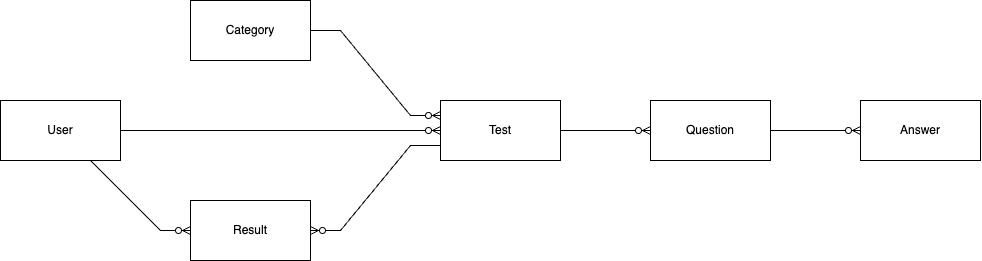

The diagram above was exported from draw.io. Its source (the exported page's mxGraphModel, read from the mxfile embedded in the PNG):
<mxGraphModel dx="2135" dy="894" grid="1" gridSize="10" guides="1" tooltips="1" connect="1" arrows="1" fold="1" page="1" pageScale="1" pageWidth="827" pageHeight="1169" math="0" shadow="0">
  <root>
    <mxCell id="0" />
    <mxCell id="1" parent="0" />
    <mxCell id="QiOkxxoh1Yx-OqqRL4jp-1" value="Answer" style="rounded=0;whiteSpace=wrap;html=1;" vertex="1" parent="1">
      <mxGeometry x="1100" y="380" width="120" height="60" as="geometry" />
    </mxCell>
    <mxCell id="QiOkxxoh1Yx-OqqRL4jp-2" value="Category" style="rounded=0;whiteSpace=wrap;html=1;" vertex="1" parent="1">
      <mxGeometry x="430" y="280" width="120" height="60" as="geometry" />
    </mxCell>
    <mxCell id="QiOkxxoh1Yx-OqqRL4jp-4" value="Question" style="rounded=0;whiteSpace=wrap;html=1;" vertex="1" parent="1">
      <mxGeometry x="890" y="380" width="120" height="60" as="geometry" />
    </mxCell>
    <mxCell id="QiOkxxoh1Yx-OqqRL4jp-5" value="Result" style="rounded=0;whiteSpace=wrap;html=1;" vertex="1" parent="1">
      <mxGeometry x="430" y="480" width="120" height="60" as="geometry" />
    </mxCell>
    <mxCell id="QiOkxxoh1Yx-OqqRL4jp-6" value="Test" style="rounded=0;whiteSpace=wrap;html=1;" vertex="1" parent="1">
      <mxGeometry x="680" y="380" width="120" height="60" as="geometry" />
    </mxCell>
    <mxCell id="QiOkxxoh1Yx-OqqRL4jp-7" value="User" style="rounded=0;whiteSpace=wrap;html=1;" vertex="1" parent="1">
      <mxGeometry x="240" y="380" width="120" height="60" as="geometry" />
    </mxCell>
    <mxCell id="QiOkxxoh1Yx-OqqRL4jp-9" value="" style="edgeStyle=entityRelationEdgeStyle;fontSize=12;html=1;endArrow=ERzeroToMany;endFill=1;rounded=0;exitX=1;exitY=0.5;exitDx=0;exitDy=0;entryX=0;entryY=0.5;entryDx=0;entryDy=0;" edge="1" parent="1" source="QiOkxxoh1Yx-OqqRL4jp-4" target="QiOkxxoh1Yx-OqqRL4jp-1">
      <mxGeometry width="100" height="100" relative="1" as="geometry">
        <mxPoint x="700" y="380" as="sourcePoint" />
        <mxPoint x="800" y="280" as="targetPoint" />
      </mxGeometry>
    </mxCell>
    <mxCell id="QiOkxxoh1Yx-OqqRL4jp-10" value="" style="edgeStyle=entityRelationEdgeStyle;fontSize=12;html=1;endArrow=ERzeroToMany;endFill=1;rounded=0;exitX=1;exitY=0.5;exitDx=0;exitDy=0;entryX=0;entryY=0.25;entryDx=0;entryDy=0;" edge="1" parent="1" source="QiOkxxoh1Yx-OqqRL4jp-2" target="QiOkxxoh1Yx-OqqRL4jp-6">
      <mxGeometry width="100" height="100" relative="1" as="geometry">
        <mxPoint x="410" y="460" as="sourcePoint" />
        <mxPoint x="510" y="360" as="targetPoint" />
      </mxGeometry>
    </mxCell>
    <mxCell id="QiOkxxoh1Yx-OqqRL4jp-11" value="" style="edgeStyle=entityRelationEdgeStyle;fontSize=12;html=1;endArrow=ERzeroToMany;endFill=1;rounded=0;exitX=1;exitY=0.5;exitDx=0;exitDy=0;entryX=0;entryY=0.5;entryDx=0;entryDy=0;" edge="1" parent="1" source="QiOkxxoh1Yx-OqqRL4jp-6" target="QiOkxxoh1Yx-OqqRL4jp-4">
      <mxGeometry width="100" height="100" relative="1" as="geometry">
        <mxPoint x="910" y="460" as="sourcePoint" />
        <mxPoint x="950" y="345" as="targetPoint" />
        <Array as="points">
          <mxPoint x="920" y="345" />
          <mxPoint x="960" y="360" />
          <mxPoint x="940" y="315" />
        </Array>
      </mxGeometry>
    </mxCell>
    <mxCell id="QiOkxxoh1Yx-OqqRL4jp-12" value="" style="edgeStyle=entityRelationEdgeStyle;fontSize=12;html=1;endArrow=ERzeroToMany;endFill=1;rounded=0;exitX=1;exitY=0.5;exitDx=0;exitDy=0;entryX=0;entryY=0.5;entryDx=0;entryDy=0;" edge="1" parent="1" source="QiOkxxoh1Yx-OqqRL4jp-7" target="QiOkxxoh1Yx-OqqRL4jp-6">
      <mxGeometry width="100" height="100" relative="1" as="geometry">
        <mxPoint x="620" y="600" as="sourcePoint" />
        <mxPoint x="640.0000000000002" y="425" as="targetPoint" />
        <Array as="points">
          <mxPoint x="760" y="510" />
          <mxPoint x="660" y="580" />
          <mxPoint x="750" y="460" />
        </Array>
      </mxGeometry>
    </mxCell>
    <mxCell id="QiOkxxoh1Yx-OqqRL4jp-13" value="" style="edgeStyle=entityRelationEdgeStyle;fontSize=12;html=1;endArrow=ERzeroToMany;endFill=1;rounded=0;exitX=0;exitY=0.75;exitDx=0;exitDy=0;entryX=1;entryY=0.5;entryDx=0;entryDy=0;" edge="1" parent="1" source="QiOkxxoh1Yx-OqqRL4jp-6" target="QiOkxxoh1Yx-OqqRL4jp-5">
      <mxGeometry width="100" height="100" relative="1" as="geometry">
        <mxPoint x="480" y="550" as="sourcePoint" />
        <mxPoint x="700" y="530" as="targetPoint" />
      </mxGeometry>
    </mxCell>
    <mxCell id="QiOkxxoh1Yx-OqqRL4jp-14" value="" style="edgeStyle=entityRelationEdgeStyle;fontSize=12;html=1;endArrow=ERzeroToMany;endFill=1;rounded=0;entryX=0;entryY=0.5;entryDx=0;entryDy=0;exitX=0.5;exitY=1;exitDx=0;exitDy=0;" edge="1" parent="1" source="QiOkxxoh1Yx-OqqRL4jp-7" target="QiOkxxoh1Yx-OqqRL4jp-5">
      <mxGeometry width="100" height="100" relative="1" as="geometry">
        <mxPoint x="70" y="490" as="sourcePoint" />
        <mxPoint x="550" y="440" as="targetPoint" />
        <Array as="points">
          <mxPoint x="160" y="520" />
          <mxPoint x="300" y="470" />
          <mxPoint x="130" y="470" />
          <mxPoint x="190" y="460" />
          <mxPoint x="210" y="480" />
          <mxPoint x="190" y="490" />
          <mxPoint x="280" y="500" />
          <mxPoint x="320" y="470" />
          <mxPoint x="90" y="610" />
          <mxPoint x="300" y="620" />
        </Array>
      </mxGeometry>
    </mxCell>
  </root>
</mxGraphModel>